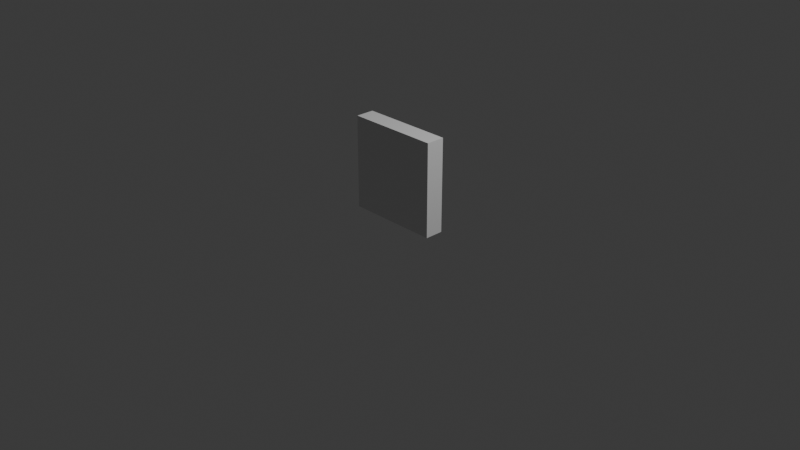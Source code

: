 # Source: home_world.blend  (saved by Blender 4.1.24; exported with 4.5.12 LTS)
import bpy
from mathutils import Matrix  # noqa: F401  (used for matrix-valued properties, if any)

bpy.ops.wm.read_factory_settings(use_empty=True)
scene = bpy.context.scene
scene.name = 'Scene'

# ---- collections
col_collection = bpy.data.collections.new('Collection'); scene.collection.children.link(col_collection)

# ---- materials (node trees are filled in below, after node groups)
mat_material = bpy.data.materials.new('Material')
mat_material.alpha_threshold = 0.0
mat_material.use_transparent_shadow = False
mat_material.roughness = 0.5
mat_material.line_color = (0.0, 0.0, 0.0, 1.0)

# ---- material node trees
mat_material.use_nodes = True; mat_material.node_tree.nodes.clear()
_N = mat_material.node_tree.nodes; _L = mat_material.node_tree.links
n0 = _N.new('ShaderNodeOutputMaterial'); n0.name = 'Material Output'; n0.location = (300, 300)
n1 = _N.new('ShaderNodeBsdfPrincipled'); n1.name = 'Principled BSDF'; n1.location = (10, 300)
n1.inputs[3].default_value = 1.45
_L.new(n1.outputs[0], n0.inputs[0])
n0.is_active_output = True

# ---- world
world_world = bpy.data.worlds.new('World'); scene.world = world_world
world_world.use_nodes = True; world_world.node_tree.nodes.clear()
_N = world_world.node_tree.nodes; _L = world_world.node_tree.links
n0 = _N.new('ShaderNodeOutputWorld'); n0.name = 'World Output'; n0.location = (300, 300)
n1 = _N.new('ShaderNodeBackground'); n1.name = 'Background'; n1.location = (10, 300)
n1.inputs[0].default_value = (0.05088, 0.05088, 0.05088, 1.0)
_L.new(n1.outputs[0], n0.inputs[0])
n0.is_active_output = True
world_world.color = (0.05088, 0.05088, 0.05088)
world_world.use_sun_shadow = False
world_world.sun_shadow_jitter_overblur = 0.0

# ---- cameras
cam_camera = bpy.data.cameras.new('Camera')
cam_camera.clip_end = 100.0
cam_camera.ortho_scale = 7.314

# ---- lights
light_light = bpy.data.lights.new('Light', 'POINT')
light_light.transmission_factor = 0.0
light_light.energy = 1000.0
light_light.shadow_soft_size = 0.1
light_light.shadow_maximum_resolution = 0.006
light_light.use_absolute_resolution = True

# ---- meshes
me_cube = bpy.data.meshes.new('Cube')
me_cube.from_pydata([(1.0, 1.0, 1.0), (1.0, 1.0, -1.0), (1.0, -1.0, 1.0), (1.0, -1.0, -1.0), (-1.0, 1.0, 1.0), (-1.0, 1.0, -1.0), (-1.0, -1.0, 1.0), (-1.0, -1.0, -1.0)], [], [(0, 4, 6, 2), (3, 2, 6, 7), (7, 6, 4, 5), (5, 1, 3, 7), (1, 0, 2, 3), (5, 4, 0, 1)])
_uv = me_cube.uv_layers.new(name='UVMap')
_uv.uv.foreach_set('vector', [0.625, 0.5, 0.875, 0.5, 0.875, 0.75, 0.625, 0.75, 0.375, 0.75, 0.625, 0.75, 0.625, 1.0, 0.375, 1.0, 0.375, 0.0, 0.625, 0.0, 0.625, 0.25, 0.375, 0.25, 0.125, 0.5, 0.375, 0.5, 0.375, 0.75, 0.125, 0.75, 0.375, 0.5, 0.625, 0.5, 0.625, 0.75, 0.375, 0.75, 0.375, 0.25, 0.625, 0.25, 0.625, 0.5, 0.375, 0.5])
me_cube.materials.append(mat_material)
me_cube.use_mirror_vertex_groups = False
me_cube.update()

# ---- objects
ob_wall_bottom = bpy.data.objects.new('Wall_Bottom', me_cube)
ob_light = bpy.data.objects.new('Light', light_light)
ob_camera = bpy.data.objects.new('Camera', cam_camera)

# ---- transforms, parenting, visibility, modifiers, constraints
ob_wall_bottom.location = (0.0, 0.0, 0.5)
ob_wall_bottom.scale = (0.5, -0.1, 0.5)
ob_wall_bottom.lock_rotations_4d = False
ob_wall_bottom.empty_display_type = 'ARROWS'
ob_wall_bottom.lineart.crease_threshold = 0.0
ob_light.location = (4.076, 1.005, 5.904)
ob_light.rotation_euler = (0.6503, 0.05522, 1.866)
ob_light.lock_rotations_4d = False
ob_light.empty_display_type = 'ARROWS'
ob_light.color = (0.0, 0.0, 0.0, 0.0)
ob_light.lineart.crease_threshold = 0.0
ob_camera.location = (7.359, -6.926, 4.958)
ob_camera.rotation_euler = (1.109, 0.0, 0.8149)
ob_camera.lock_rotations_4d = False
ob_camera.empty_display_type = 'ARROWS'
ob_camera.color = (0.0, 0.0, 0.0, 0.0)
ob_camera.display_type = 'WIRE'
ob_camera.lineart.crease_threshold = 0.0

# ---- collection membership
col_collection.objects.link(ob_wall_bottom)
col_collection.objects.link(ob_light)
col_collection.objects.link(ob_camera)

# ---- scene / render settings (as saved in the file)
scene.camera = ob_camera
scene.frame_start = 1; scene.frame_end = 250; scene.frame_set(1)
scene.render.engine = 'BLENDER_EEVEE_NEXT'
scene.cycles.sampling_pattern = 'TABULATED_SOBOL'
scene.eevee.ray_tracing_options.trace_max_roughness = 0.0
bpy.context.view_layer.update()
